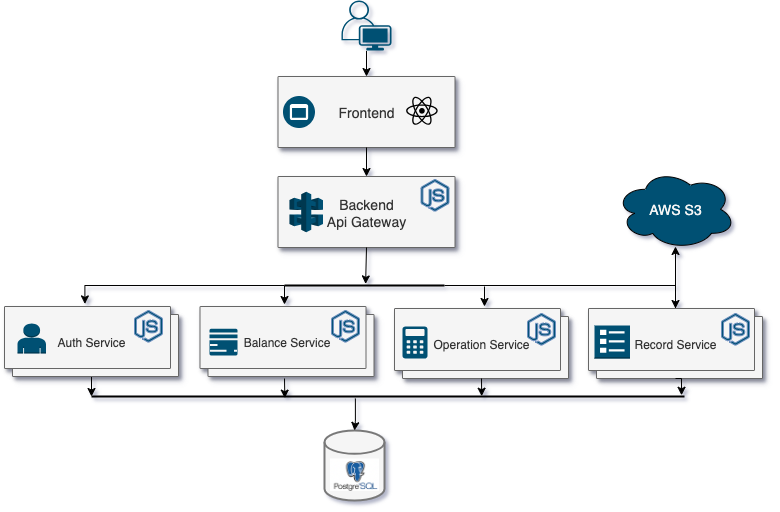

The diagram above was exported from draw.io. Its source (the exported page's mxGraphModel, read from the mxfile embedded in the PNG):
<mxGraphModel dx="1426" dy="790" grid="0" gridSize="10" guides="1" tooltips="1" connect="1" arrows="1" fold="1" page="1" pageScale="1" pageWidth="850" pageHeight="1100" math="0" shadow="0">
  <root>
    <mxCell id="0" />
    <mxCell id="1" parent="0" />
    <mxCell id="sOOLTyGPs2ZWtm4WpXto-12" value="Backend&#10;Api Gateway" style="strokeColor=#666666;fillColor=#f5f5f5;shadow=1;strokeWidth=1;rounded=1;absoluteArcSize=1;arcSize=2;fontColor=#333333;textShadow=0;fontSize=14;glass=0;" vertex="1" parent="1">
      <mxGeometry x="313.5" y="240" width="177" height="71" as="geometry" />
    </mxCell>
    <mxCell id="kkXtiMVIsbXwcDwaV_iz-1" value="" style="endArrow=classic;html=1;rounded=0;entryX=0.5;entryY=0;entryDx=0;entryDy=0;exitX=0.5;exitY=1.007;exitDx=0;exitDy=0;exitPerimeter=0;" edge="1" parent="1" source="sOOLTyGPs2ZWtm4WpXto-18" target="sOOLTyGPs2ZWtm4WpXto-3">
      <mxGeometry width="50" height="50" relative="1" as="geometry">
        <mxPoint x="420" y="120" as="sourcePoint" />
        <mxPoint x="402" y="171" as="targetPoint" />
      </mxGeometry>
    </mxCell>
    <mxCell id="ZLJBBSgzQHWPW1DwcJsZ-1" value="" style="outlineConnect=0;dashed=0;verticalLabelPosition=bottom;verticalAlign=top;align=center;html=1;shape=mxgraph.aws3.api_gateway;fillColor=#005073;strokeColor=#6c8ebf;" vertex="1" parent="1">
      <mxGeometry x="325" y="255.25" width="33.5" height="40.5" as="geometry" />
    </mxCell>
    <mxCell id="sOOLTyGPs2ZWtm4WpXto-3" value="Frontend" style="strokeColor=#666666;fillColor=#f5f5f5;shadow=1;strokeWidth=1;rounded=1;absoluteArcSize=1;arcSize=2;fontColor=#333333;textShadow=0;fontSize=14;glass=0;" vertex="1" parent="1">
      <mxGeometry x="313.5" y="140" width="177" height="71" as="geometry" />
    </mxCell>
    <mxCell id="sOOLTyGPs2ZWtm4WpXto-4" value="" style="sketch=0;dashed=0;connectable=0;html=1;fillColor=#005073;strokeColor=#6c8ebf;shape=mxgraph.gcp2.frontend_platform_services;part=1;labelPosition=right;verticalLabelPosition=middle;align=center;verticalAlign=middle;spacingLeft=5;fontSize=12;" vertex="1" parent="sOOLTyGPs2ZWtm4WpXto-3">
      <mxGeometry y="0.5" width="32" height="32" relative="1" as="geometry">
        <mxPoint x="5" y="-16" as="offset" />
      </mxGeometry>
    </mxCell>
    <mxCell id="sOOLTyGPs2ZWtm4WpXto-5" value="" style="shape=image;html=1;verticalAlign=top;verticalLabelPosition=bottom;labelBackgroundColor=none;imageAspect=0;aspect=fixed;image=https://icons.diagrams.net/icon-cache1/Boxicons_Logos-2642/bxl-react-1284.svg;imageBackground=none;" vertex="1" parent="sOOLTyGPs2ZWtm4WpXto-3">
      <mxGeometry x="125" y="16.580000000000002" width="37.84" height="37.84" as="geometry" />
    </mxCell>
    <mxCell id="sOOLTyGPs2ZWtm4WpXto-17" value="" style="endArrow=classic;html=1;rounded=0;exitX=0.5;exitY=1;exitDx=0;exitDy=0;entryX=0.5;entryY=0;entryDx=0;entryDy=0;" edge="1" parent="1" source="sOOLTyGPs2ZWtm4WpXto-3" target="sOOLTyGPs2ZWtm4WpXto-12">
      <mxGeometry width="50" height="50" relative="1" as="geometry">
        <mxPoint x="628.5" y="91" as="sourcePoint" />
        <mxPoint x="628.5" y="211" as="targetPoint" />
      </mxGeometry>
    </mxCell>
    <mxCell id="sOOLTyGPs2ZWtm4WpXto-18" value="" style="points=[[0.35,0,0],[0.98,0.51,0],[1,0.71,0],[0.67,1,0],[0,0.795,0],[0,0.65,0]];verticalLabelPosition=bottom;sketch=0;html=1;verticalAlign=top;aspect=fixed;align=center;pointerEvents=1;shape=mxgraph.cisco19.user;fillColor=#005073;strokeColor=none;" vertex="1" parent="1">
      <mxGeometry x="377" y="64" width="50" height="50" as="geometry" />
    </mxCell>
    <mxCell id="sOOLTyGPs2ZWtm4WpXto-21" value="" style="group" vertex="1" connectable="0" parent="1">
      <mxGeometry x="40" y="370" width="174" height="70" as="geometry" />
    </mxCell>
    <mxCell id="jFZ1dmjNyXSKSCbDfOhl-15" style="edgeStyle=orthogonalEdgeStyle;rounded=0;orthogonalLoop=1;jettySize=auto;html=1;" edge="1" parent="sOOLTyGPs2ZWtm4WpXto-21" source="ZLJBBSgzQHWPW1DwcJsZ-2">
      <mxGeometry relative="1" as="geometry">
        <mxPoint x="87" y="90" as="targetPoint" />
      </mxGeometry>
    </mxCell>
    <mxCell id="ZLJBBSgzQHWPW1DwcJsZ-2" value="Auth Service" style="shape=mxgraph.gcp2.doubleRect;fillColor=#f5f5f5;strokeColor=#666666;shadow=1;strokeWidth=1;rounded=1;absoluteArcSize=1;arcSize=2;fontColor=#333333;" vertex="1" parent="sOOLTyGPs2ZWtm4WpXto-21">
      <mxGeometry width="174" height="70" as="geometry" />
    </mxCell>
    <mxCell id="sOOLTyGPs2ZWtm4WpXto-19" value="" style="outlineConnect=0;dashed=0;verticalLabelPosition=bottom;verticalAlign=top;align=center;html=1;shape=mxgraph.aws3.user;fillColor=#005073;gradientColor=none;textShadow=1;" vertex="1" parent="sOOLTyGPs2ZWtm4WpXto-21">
      <mxGeometry x="13" y="17" width="28.5" height="30" as="geometry" />
    </mxCell>
    <mxCell id="tJ7RdSBTX4TQYwXZxHDW-9" value="" style="points=[];aspect=fixed;html=1;align=center;shadow=0;dashed=0;fillColor=#005073;strokeColor=#6c8ebf;shape=mxgraph.alibaba_cloud.nodejs_performance_platform;" vertex="1" parent="sOOLTyGPs2ZWtm4WpXto-21">
      <mxGeometry x="130" y="4" width="28" height="31.6" as="geometry" />
    </mxCell>
    <mxCell id="sOOLTyGPs2ZWtm4WpXto-22" value="" style="group" vertex="1" connectable="0" parent="1">
      <mxGeometry x="235.5" y="370" width="174" height="70" as="geometry" />
    </mxCell>
    <mxCell id="sOOLTyGPs2ZWtm4WpXto-23" value="Balance Service" style="shape=mxgraph.gcp2.doubleRect;fillColor=#f5f5f5;strokeColor=#666666;shadow=1;strokeWidth=1;rounded=1;absoluteArcSize=1;arcSize=2;fontColor=#333333;" vertex="1" parent="sOOLTyGPs2ZWtm4WpXto-22">
      <mxGeometry width="174" height="70" as="geometry" />
    </mxCell>
    <mxCell id="sOOLTyGPs2ZWtm4WpXto-26" value="" style="html=1;verticalLabelPosition=bottom;align=center;labelBackgroundColor=#ffffff;verticalAlign=top;strokeWidth=2;strokeColor=#F5F5F5;shadow=0;dashed=0;shape=mxgraph.ios7.icons.credit_card;fillColor=#005073;" vertex="1" parent="sOOLTyGPs2ZWtm4WpXto-22">
      <mxGeometry x="8.5" y="21.25" width="30" height="28.75" as="geometry" />
    </mxCell>
    <mxCell id="tJ7RdSBTX4TQYwXZxHDW-10" value="" style="points=[];aspect=fixed;html=1;align=center;shadow=0;dashed=0;fillColor=#005073;strokeColor=#6c8ebf;shape=mxgraph.alibaba_cloud.nodejs_performance_platform;" vertex="1" parent="sOOLTyGPs2ZWtm4WpXto-22">
      <mxGeometry x="131.5" y="4" width="28" height="31.6" as="geometry" />
    </mxCell>
    <mxCell id="sOOLTyGPs2ZWtm4WpXto-27" value="" style="group" vertex="1" connectable="0" parent="1">
      <mxGeometry x="430" y="372" width="174" height="70" as="geometry" />
    </mxCell>
    <mxCell id="sOOLTyGPs2ZWtm4WpXto-28" value="Operation Service" style="shape=mxgraph.gcp2.doubleRect;fillColor=#f5f5f5;strokeColor=#666666;shadow=1;strokeWidth=1;rounded=1;absoluteArcSize=1;arcSize=2;fontColor=#333333;align=center;textShadow=0;" vertex="1" parent="sOOLTyGPs2ZWtm4WpXto-27">
      <mxGeometry width="174" height="70" as="geometry" />
    </mxCell>
    <mxCell id="tJ7RdSBTX4TQYwXZxHDW-1" value="" style="sketch=0;pointerEvents=1;shadow=0;dashed=0;html=1;strokeColor=none;fillColor=#005073;labelPosition=center;verticalLabelPosition=bottom;verticalAlign=top;outlineConnect=0;align=center;shape=mxgraph.office.concepts.calculator;" vertex="1" parent="sOOLTyGPs2ZWtm4WpXto-27">
      <mxGeometry x="8" y="18" width="25" height="32" as="geometry" />
    </mxCell>
    <mxCell id="tJ7RdSBTX4TQYwXZxHDW-11" value="" style="points=[];aspect=fixed;html=1;align=center;shadow=0;dashed=0;fillColor=#005073;strokeColor=#6c8ebf;shape=mxgraph.alibaba_cloud.nodejs_performance_platform;" vertex="1" parent="sOOLTyGPs2ZWtm4WpXto-27">
      <mxGeometry x="133" y="5" width="28" height="31.6" as="geometry" />
    </mxCell>
    <mxCell id="tJ7RdSBTX4TQYwXZxHDW-2" value="" style="group" vertex="1" connectable="0" parent="1">
      <mxGeometry x="624" y="372" width="174" height="70" as="geometry" />
    </mxCell>
    <mxCell id="jFZ1dmjNyXSKSCbDfOhl-25" style="edgeStyle=orthogonalEdgeStyle;rounded=0;orthogonalLoop=1;jettySize=auto;html=1;" edge="1" parent="tJ7RdSBTX4TQYwXZxHDW-2" source="tJ7RdSBTX4TQYwXZxHDW-3">
      <mxGeometry relative="1" as="geometry">
        <mxPoint x="87" y="-62" as="targetPoint" />
      </mxGeometry>
    </mxCell>
    <mxCell id="tJ7RdSBTX4TQYwXZxHDW-3" value="Record Service" style="shape=mxgraph.gcp2.doubleRect;fillColor=#f5f5f5;strokeColor=#666666;shadow=1;strokeWidth=1;rounded=1;absoluteArcSize=1;arcSize=2;fontColor=#333333;align=center;textShadow=0;" vertex="1" parent="tJ7RdSBTX4TQYwXZxHDW-2">
      <mxGeometry width="174" height="70" as="geometry" />
    </mxCell>
    <mxCell id="tJ7RdSBTX4TQYwXZxHDW-5" value="" style="outlineConnect=0;dashed=0;verticalLabelPosition=bottom;verticalAlign=top;align=center;html=1;shape=mxgraph.aws3.requester;fillColor=#005073;gradientColor=none;" vertex="1" parent="tJ7RdSBTX4TQYwXZxHDW-2">
      <mxGeometry x="6" y="17" width="35.5" height="33.14" as="geometry" />
    </mxCell>
    <mxCell id="tJ7RdSBTX4TQYwXZxHDW-12" value="" style="points=[];aspect=fixed;html=1;align=center;shadow=0;dashed=0;fillColor=#005073;strokeColor=#6c8ebf;shape=mxgraph.alibaba_cloud.nodejs_performance_platform;" vertex="1" parent="tJ7RdSBTX4TQYwXZxHDW-2">
      <mxGeometry x="133" y="5" width="28" height="31.6" as="geometry" />
    </mxCell>
    <mxCell id="tJ7RdSBTX4TQYwXZxHDW-13" value="" style="points=[];aspect=fixed;html=1;align=center;shadow=0;dashed=0;fillColor=#005073;strokeColor=#6c8ebf;shape=mxgraph.alibaba_cloud.nodejs_performance_platform;" vertex="1" parent="1">
      <mxGeometry x="456.5" y="243" width="28" height="31.6" as="geometry" />
    </mxCell>
    <mxCell id="tJ7RdSBTX4TQYwXZxHDW-17" style="edgeStyle=orthogonalEdgeStyle;rounded=0;orthogonalLoop=1;jettySize=auto;html=1;exitX=1;exitY=0.5;exitDx=0;exitDy=0;exitPerimeter=0;entryX=0.5;entryY=0;entryDx=0;entryDy=0;" edge="1" parent="1" source="tJ7RdSBTX4TQYwXZxHDW-14" target="tJ7RdSBTX4TQYwXZxHDW-3">
      <mxGeometry relative="1" as="geometry" />
    </mxCell>
    <mxCell id="tJ7RdSBTX4TQYwXZxHDW-14" value="" style="line;strokeWidth=2;html=1;" vertex="1" parent="1">
      <mxGeometry x="320" y="344" width="160" height="10" as="geometry" />
    </mxCell>
    <mxCell id="tJ7RdSBTX4TQYwXZxHDW-16" style="edgeStyle=orthogonalEdgeStyle;rounded=0;orthogonalLoop=1;jettySize=auto;html=1;exitX=0;exitY=0.5;exitDx=0;exitDy=0;exitPerimeter=0;entryX=0.462;entryY=-0.037;entryDx=0;entryDy=0;entryPerimeter=0;" edge="1" parent="1" source="tJ7RdSBTX4TQYwXZxHDW-14" target="ZLJBBSgzQHWPW1DwcJsZ-2">
      <mxGeometry relative="1" as="geometry" />
    </mxCell>
    <mxCell id="tJ7RdSBTX4TQYwXZxHDW-19" value="" style="endArrow=classic;html=1;rounded=0;entryX=0.507;entryY=0.341;entryDx=0;entryDy=0;entryPerimeter=0;exitX=0.5;exitY=1;exitDx=0;exitDy=0;" edge="1" parent="1" source="sOOLTyGPs2ZWtm4WpXto-12" target="tJ7RdSBTX4TQYwXZxHDW-14">
      <mxGeometry width="50" height="50" relative="1" as="geometry">
        <mxPoint x="403.43399999999997" y="312.91700000000003" as="sourcePoint" />
        <mxPoint x="404.0799999999999" y="350" as="targetPoint" />
      </mxGeometry>
    </mxCell>
    <mxCell id="tJ7RdSBTX4TQYwXZxHDW-20" value="" style="endArrow=classic;html=1;rounded=0;exitX=0;exitY=0.5;exitDx=0;exitDy=0;exitPerimeter=0;" edge="1" parent="1" source="tJ7RdSBTX4TQYwXZxHDW-14">
      <mxGeometry width="50" height="50" relative="1" as="geometry">
        <mxPoint x="310" y="350" as="sourcePoint" />
        <mxPoint x="320" y="368" as="targetPoint" />
      </mxGeometry>
    </mxCell>
    <mxCell id="tJ7RdSBTX4TQYwXZxHDW-21" value="" style="endArrow=classic;html=1;rounded=0;" edge="1" parent="1">
      <mxGeometry width="50" height="50" relative="1" as="geometry">
        <mxPoint x="520" y="350" as="sourcePoint" />
        <mxPoint x="520" y="370" as="targetPoint" />
      </mxGeometry>
    </mxCell>
    <mxCell id="jFZ1dmjNyXSKSCbDfOhl-3" value="" style="group" vertex="1" connectable="0" parent="1">
      <mxGeometry x="360" y="494" width="60" height="70" as="geometry" />
    </mxCell>
    <mxCell id="tJ7RdSBTX4TQYwXZxHDW-22" value="" style="strokeWidth=2;html=1;shape=mxgraph.flowchart.database;whiteSpace=wrap;fillColor=#F5F5F5;strokeColor=#787878;" vertex="1" parent="jFZ1dmjNyXSKSCbDfOhl-3">
      <mxGeometry width="60" height="70" as="geometry" />
    </mxCell>
    <mxCell id="jFZ1dmjNyXSKSCbDfOhl-1" value="" style="shape=image;verticalLabelPosition=bottom;labelBackgroundColor=none;verticalAlign=top;aspect=fixed;imageAspect=0;image=data:image/png,(base64 omitted: 17864 chars);imageBackground=none;" vertex="1" parent="jFZ1dmjNyXSKSCbDfOhl-3">
      <mxGeometry x="5.5" y="28" width="49" height="32.35" as="geometry" />
    </mxCell>
    <mxCell id="jFZ1dmjNyXSKSCbDfOhl-23" style="edgeStyle=orthogonalEdgeStyle;rounded=0;orthogonalLoop=1;jettySize=auto;html=1;exitX=0.445;exitY=0.7;exitDx=0;exitDy=0;exitPerimeter=0;" edge="1" parent="1" source="jFZ1dmjNyXSKSCbDfOhl-12" target="tJ7RdSBTX4TQYwXZxHDW-22">
      <mxGeometry relative="1" as="geometry" />
    </mxCell>
    <mxCell id="jFZ1dmjNyXSKSCbDfOhl-12" value="" style="line;strokeWidth=2;html=1;" vertex="1" parent="1">
      <mxGeometry x="127" y="455" width="593" height="10" as="geometry" />
    </mxCell>
    <mxCell id="jFZ1dmjNyXSKSCbDfOhl-20" style="edgeStyle=orthogonalEdgeStyle;rounded=0;orthogonalLoop=1;jettySize=auto;html=1;entryX=0.326;entryY=0.662;entryDx=0;entryDy=0;entryPerimeter=0;" edge="1" parent="1" target="jFZ1dmjNyXSKSCbDfOhl-12">
      <mxGeometry relative="1" as="geometry">
        <mxPoint x="160" y="560" as="targetPoint" />
        <mxPoint x="320" y="442" as="sourcePoint" />
      </mxGeometry>
    </mxCell>
    <mxCell id="jFZ1dmjNyXSKSCbDfOhl-21" style="edgeStyle=orthogonalEdgeStyle;rounded=0;orthogonalLoop=1;jettySize=auto;html=1;entryX=0.658;entryY=0.471;entryDx=0;entryDy=0;entryPerimeter=0;exitX=0.5;exitY=1;exitDx=0;exitDy=0;" edge="1" parent="1" source="sOOLTyGPs2ZWtm4WpXto-28" target="jFZ1dmjNyXSKSCbDfOhl-12">
      <mxGeometry relative="1" as="geometry">
        <mxPoint x="365" y="460" as="targetPoint" />
        <mxPoint x="365" y="440" as="sourcePoint" />
      </mxGeometry>
    </mxCell>
    <mxCell id="jFZ1dmjNyXSKSCbDfOhl-22" style="edgeStyle=orthogonalEdgeStyle;rounded=0;orthogonalLoop=1;jettySize=auto;html=1;entryX=0.995;entryY=0.376;entryDx=0;entryDy=0;entryPerimeter=0;exitX=0.5;exitY=1;exitDx=0;exitDy=0;" edge="1" parent="1" source="tJ7RdSBTX4TQYwXZxHDW-3" target="jFZ1dmjNyXSKSCbDfOhl-12">
      <mxGeometry relative="1" as="geometry">
        <mxPoint x="510" y="458" as="targetPoint" />
        <mxPoint x="510" y="440" as="sourcePoint" />
      </mxGeometry>
    </mxCell>
    <mxCell id="jFZ1dmjNyXSKSCbDfOhl-30" value="AWS S3" style="ellipse;shape=cloud;whiteSpace=wrap;html=1;fillColor=#005073;fontColor=#F5F5F5;fontSize=14;" vertex="1" parent="1">
      <mxGeometry x="651" y="232.8" width="120" height="80" as="geometry" />
    </mxCell>
  </root>
</mxGraphModel>